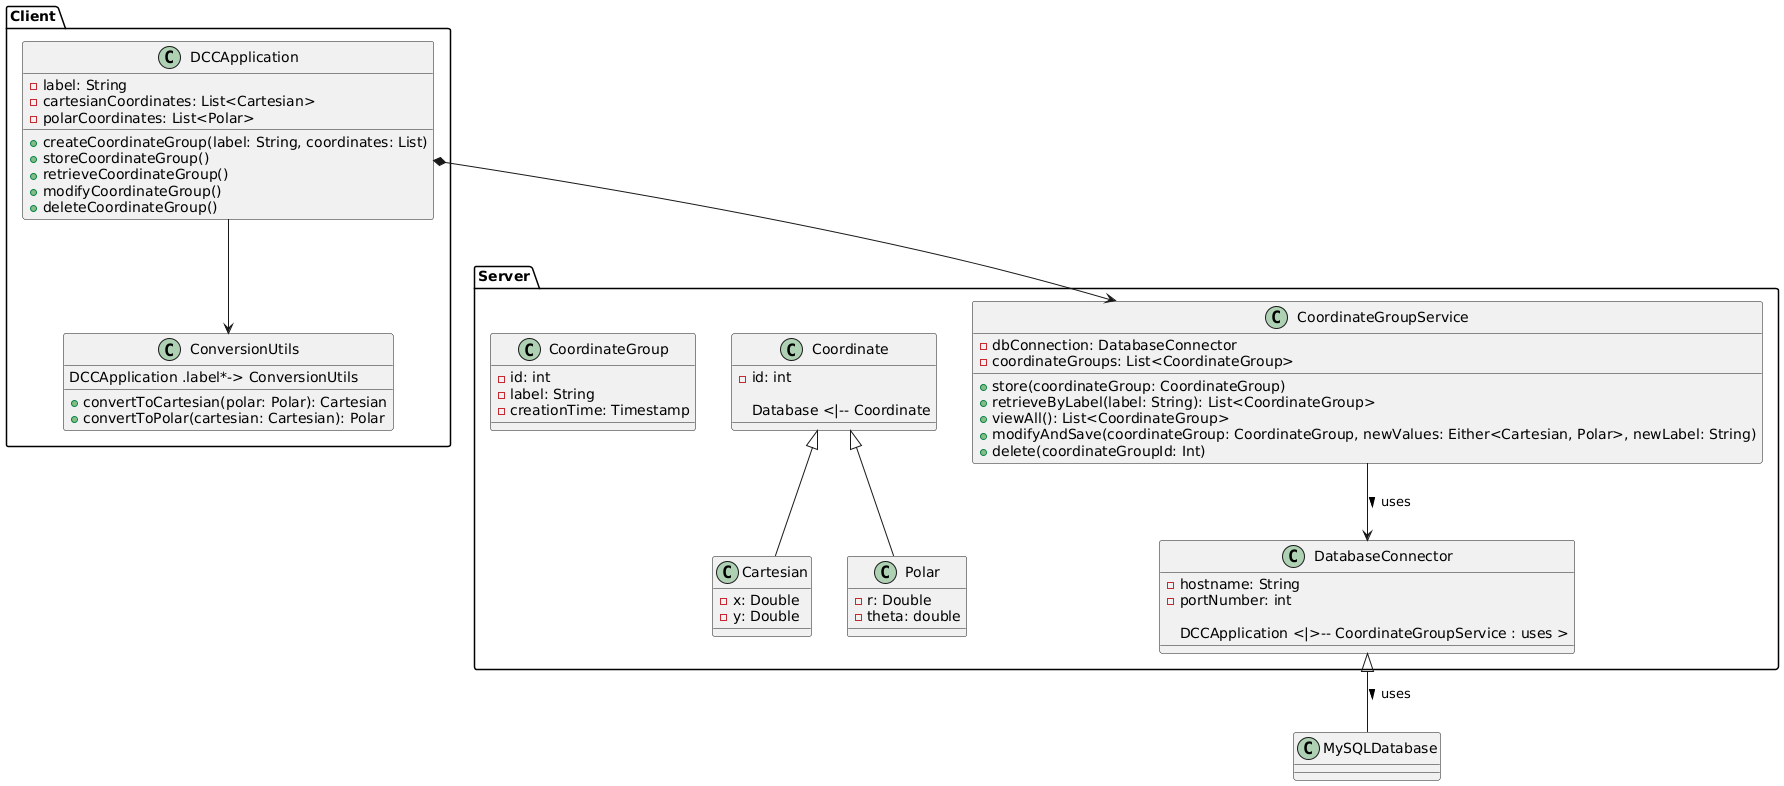

The diagram above was rendered by PlantUML. Its source (embedded in the PNG):
@startuml

package "Client" {
    class DCCApplication {
        - label: String
        - cartesianCoordinates: List<Cartesian>
        - polarCoordinates: List<Polar>
        
        + createCoordinateGroup(label: String, coordinates: List)
        + storeCoordinateGroup()
        + retrieveCoordinateGroup()
        + modifyCoordinateGroup()
        + deleteCoordinateGroup()
    }
    
    class ConversionUtils {
        + convertToCartesian(polar: Polar): Cartesian
        + convertToPolar(cartesian: Cartesian): Polar
        
        DCCApplication .label*-> ConversionUtils
    }
}

package "Server" {
    class CoordinateGroupService {
        - dbConnection: DatabaseConnector
        - coordinateGroups: List<CoordinateGroup>
    
        + store(coordinateGroup: CoordinateGroup)
        + retrieveByLabel(label: String): List<CoordinateGroup>
        + viewAll(): List<CoordinateGroup>
        + modifyAndSave(coordinateGroup: CoordinateGroup, newValues: Either<Cartesian, Polar>, newLabel: String)
        + delete(coordinateGroupId: Int)
    }
    
    class DatabaseConnector {
        - hostname: String
        - portNumber: int
        
        DCCApplication <|>-- CoordinateGroupService : uses >
    }
    
    class Coordinate {
        - id: int
        
    Database <|-- Coordinate
}
  
class Cartesian extends Coordinate {
        - x: Double
        - y: Double
    }
  
class Polar extends Coordinate {
        - r: Double
        - theta: double
    }
    

Server.CoordinateGroupService --> Server.DatabaseConnector : uses >

class CoordinateGroup {
    - id: int
    - label: String
    - creationTime: Timestamp
    
}
}
DCCApplication --> ConversionUtils
DCCApplication *--> CoordinateGroupService
DatabaseConnector <|-- MySQLDatabase : uses >
@enduml